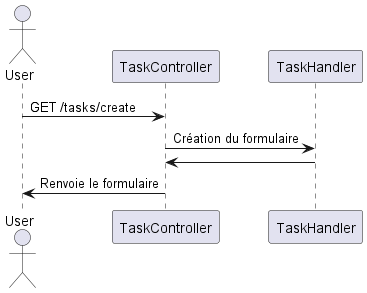

The diagram above was rendered by PlantUML. Its source (embedded in the PNG):
@startuml

actor User
participant TaskController
participant TaskHandler

User -> TaskController : GET /tasks/create
TaskController -> TaskHandler : Création du formulaire
TaskHandler -> TaskController
TaskController -> User : Renvoie le formulaire


@enduml